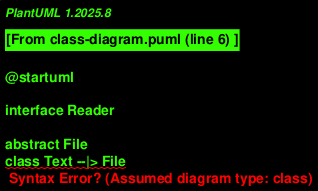

The diagram above was rendered by PlantUML. Its source (embedded in the PNG):
@startuml

interface Reader

abstract File
class Text --|> File
class Csv --|> File
class Json --|> File


@enduml